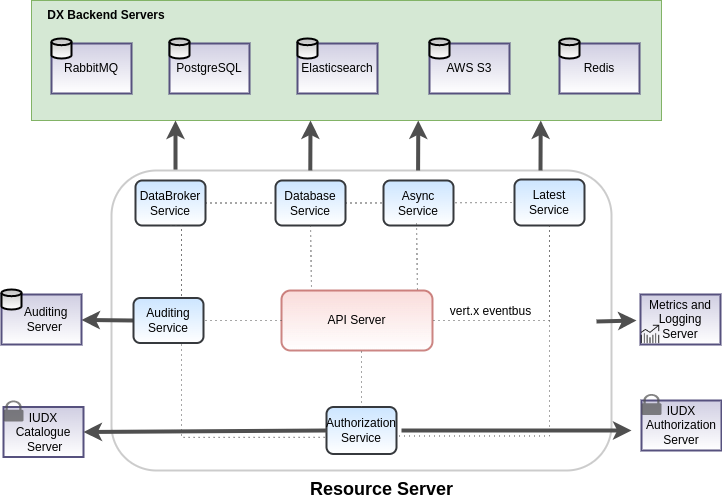

The diagram above was exported from draw.io. Its source (the exported page's mxGraphModel, read from the mxfile embedded in the PNG):
<mxGraphModel dx="1194" dy="689" grid="1" gridSize="10" guides="1" tooltips="1" connect="1" arrows="1" fold="1" page="1" pageScale="1" pageWidth="850" pageHeight="1100" math="0" shadow="0">
  <root>
    <mxCell id="0" />
    <mxCell id="1" parent="0" />
    <mxCell id="cO8nkYdjDPL5X5J_qLHi-21" value="" style="rounded=1;whiteSpace=wrap;html=1;strokeWidth=2;fillColor=none;gradientColor=none;shadow=0;sketch=0;glass=0;opacity=20;" parent="1" vertex="1">
      <mxGeometry x="170" y="240" width="500" height="300" as="geometry" />
    </mxCell>
    <mxCell id="cO8nkYdjDPL5X5J_qLHi-1" value="API Server" style="rounded=1;whiteSpace=wrap;html=1;strokeWidth=2;fillColor=#f8cecc;strokeColor=#b85450;gradientColor=#ffffff;opacity=70;" parent="1" vertex="1">
      <mxGeometry x="340" y="360" width="151" height="60" as="geometry" />
    </mxCell>
    <mxCell id="cO8nkYdjDPL5X5J_qLHi-34" style="edgeStyle=orthogonalEdgeStyle;rounded=0;orthogonalLoop=1;jettySize=auto;html=1;exitX=0.5;exitY=1;exitDx=0;exitDy=0;entryX=1;entryY=0.5;entryDx=0;entryDy=0;dashed=1;endArrow=none;endFill=0;endSize=6;strokeColor=#4F4F4F;strokeWidth=1;dashPattern=1 4;" parent="1" source="cO8nkYdjDPL5X5J_qLHi-2" target="cO8nkYdjDPL5X5J_qLHi-1" edge="1">
      <mxGeometry relative="1" as="geometry" />
    </mxCell>
    <mxCell id="cO8nkYdjDPL5X5J_qLHi-2" value="Latest&lt;br&gt;Service" style="rounded=1;whiteSpace=wrap;html=1;strokeWidth=2;fillColor=#cce5ff;strokeColor=#36393d;gradientColor=#ffffff;" parent="1" vertex="1">
      <mxGeometry x="573" y="249" width="70" height="46" as="geometry" />
    </mxCell>
    <mxCell id="cO8nkYdjDPL5X5J_qLHi-33" style="edgeStyle=orthogonalEdgeStyle;rounded=0;orthogonalLoop=1;jettySize=auto;html=1;exitX=1;exitY=0.5;exitDx=0;exitDy=0;endSize=6;strokeColor=#4F4F4F;strokeWidth=1;dashed=1;endArrow=none;endFill=0;dashPattern=1 4;" parent="1" source="cO8nkYdjDPL5X5J_qLHi-3" target="cO8nkYdjDPL5X5J_qLHi-2" edge="1">
      <mxGeometry relative="1" as="geometry" />
    </mxCell>
    <mxCell id="cO8nkYdjDPL5X5J_qLHi-36" style="edgeStyle=orthogonalEdgeStyle;rounded=0;orthogonalLoop=1;jettySize=auto;html=1;exitX=0.5;exitY=1;exitDx=0;exitDy=0;entryX=0;entryY=0.5;entryDx=0;entryDy=0;dashed=1;endArrow=none;endFill=0;endSize=6;strokeColor=#4F4F4F;strokeWidth=1;dashPattern=1 4;" parent="1" source="cO8nkYdjDPL5X5J_qLHi-3" target="cO8nkYdjDPL5X5J_qLHi-1" edge="1">
      <mxGeometry relative="1" as="geometry">
        <Array as="points">
          <mxPoint x="240" y="295" />
          <mxPoint x="240" y="390" />
        </Array>
      </mxGeometry>
    </mxCell>
    <mxCell id="cO8nkYdjDPL5X5J_qLHi-3" value="DataBroker&lt;br&gt;Service" style="rounded=1;whiteSpace=wrap;html=1;strokeWidth=2;fillColor=#cce5ff;strokeColor=#36393d;gradientColor=#ffffff;" parent="1" vertex="1">
      <mxGeometry x="194" y="250" width="70" height="45" as="geometry" />
    </mxCell>
    <mxCell id="cO8nkYdjDPL5X5J_qLHi-4" value="Authorization Service" style="rounded=1;whiteSpace=wrap;html=1;strokeWidth=2;fillColor=#cce5ff;strokeColor=#36393d;gradientColor=#ffffff;" parent="1" vertex="1">
      <mxGeometry x="385" y="476.5" width="70" height="47" as="geometry" />
    </mxCell>
    <mxCell id="cO8nkYdjDPL5X5J_qLHi-35" style="edgeStyle=orthogonalEdgeStyle;rounded=0;orthogonalLoop=1;jettySize=auto;html=1;exitX=0.5;exitY=1;exitDx=0;exitDy=0;entryX=1;entryY=0.617;entryDx=0;entryDy=0;dashed=1;endArrow=none;endFill=0;endSize=6;strokeColor=#4F4F4F;strokeWidth=1;dashPattern=1 4;entryPerimeter=0;" parent="1" source="cO8nkYdjDPL5X5J_qLHi-2" target="cO8nkYdjDPL5X5J_qLHi-4" edge="1">
      <mxGeometry relative="1" as="geometry">
        <Array as="points">
          <mxPoint x="608" y="506" />
        </Array>
      </mxGeometry>
    </mxCell>
    <mxCell id="cO8nkYdjDPL5X5J_qLHi-37" style="edgeStyle=orthogonalEdgeStyle;rounded=0;orthogonalLoop=1;jettySize=auto;html=1;exitX=0.5;exitY=1;exitDx=0;exitDy=0;entryX=0.004;entryY=0.646;entryDx=0;entryDy=0;entryPerimeter=0;dashed=1;endArrow=none;endFill=0;endSize=6;strokeColor=#4F4F4F;strokeWidth=1;dashPattern=1 4;" parent="1" source="cO8nkYdjDPL5X5J_qLHi-3" target="cO8nkYdjDPL5X5J_qLHi-4" edge="1">
      <mxGeometry relative="1" as="geometry">
        <Array as="points">
          <mxPoint x="240" y="295" />
          <mxPoint x="240" y="507" />
        </Array>
      </mxGeometry>
    </mxCell>
    <mxCell id="cO8nkYdjDPL5X5J_qLHi-22" value="" style="endArrow=classic;html=1;strokeWidth=4;strokeColor=#4F4F4F;" parent="1" edge="1">
      <mxGeometry width="50" height="50" relative="1" as="geometry">
        <mxPoint x="460" y="500" as="sourcePoint" />
        <mxPoint x="690" y="500" as="targetPoint" />
      </mxGeometry>
    </mxCell>
    <mxCell id="cO8nkYdjDPL5X5J_qLHi-28" value="" style="endArrow=classic;html=1;strokeWidth=4;strokeColor=#4F4F4F;exitX=0;exitY=0.5;exitDx=0;exitDy=0;" parent="1" source="whp1xtZvW_H45GUUnaBj-35" target="whp1xtZvW_H45GUUnaBj-32" edge="1">
      <mxGeometry width="50" height="50" relative="1" as="geometry">
        <mxPoint x="244" y="390" as="sourcePoint" />
        <mxPoint x="144" y="389" as="targetPoint" />
        <Array as="points" />
      </mxGeometry>
    </mxCell>
    <mxCell id="cO8nkYdjDPL5X5J_qLHi-38" value="&lt;font style=&quot;font-size: 12px&quot;&gt;vert.x eventbus&lt;br&gt;&lt;/font&gt;" style="text;html=1;align=center;verticalAlign=middle;resizable=0;points=[];autosize=1;rotation=0;" parent="1" vertex="1">
      <mxGeometry x="499" y="371" width="100" height="20" as="geometry" />
    </mxCell>
    <mxCell id="cO8nkYdjDPL5X5J_qLHi-42" value="" style="group" parent="1" vertex="1" connectable="0">
      <mxGeometry x="60" y="364" width="80" height="50" as="geometry" />
    </mxCell>
    <mxCell id="whp1xtZvW_H45GUUnaBj-30" value="" style="group" parent="cO8nkYdjDPL5X5J_qLHi-42" vertex="1" connectable="0">
      <mxGeometry width="80" height="50" as="geometry" />
    </mxCell>
    <mxCell id="whp1xtZvW_H45GUUnaBj-31" value="" style="group" parent="whp1xtZvW_H45GUUnaBj-30" vertex="1" connectable="0">
      <mxGeometry width="80" height="50" as="geometry" />
    </mxCell>
    <mxCell id="whp1xtZvW_H45GUUnaBj-32" value="&amp;nbsp; &amp;nbsp; &amp;nbsp; Auditing&amp;nbsp; &amp;nbsp; &amp;nbsp; Server" style="rounded=0;whiteSpace=wrap;html=1;strokeWidth=2;fillColor=#d0cee2;strokeColor=#56517e;gradientColor=#ffffff;" parent="whp1xtZvW_H45GUUnaBj-31" vertex="1">
      <mxGeometry width="80" height="50" as="geometry" />
    </mxCell>
    <mxCell id="whp1xtZvW_H45GUUnaBj-33" value="" style="strokeWidth=2;html=1;shape=mxgraph.flowchart.database;whiteSpace=wrap;gradientColor=#ffffff;fillColor=#C2C2C2;" parent="whp1xtZvW_H45GUUnaBj-31" vertex="1">
      <mxGeometry y="-5" width="20" height="20" as="geometry" />
    </mxCell>
    <mxCell id="cO8nkYdjDPL5X5J_qLHi-51" value="&lt;font style=&quot;font-size: 18px&quot;&gt;&lt;b&gt;&lt;font style=&quot;font-size: 18px&quot;&gt;Resource Server&lt;br&gt;&lt;/font&gt;&lt;/b&gt;&lt;/font&gt;" style="text;html=1;align=center;verticalAlign=middle;resizable=0;points=[];autosize=1;" parent="1" vertex="1">
      <mxGeometry x="360" y="549" width="160" height="20" as="geometry" />
    </mxCell>
    <mxCell id="cO8nkYdjDPL5X5J_qLHi-53" value="" style="group" parent="1" vertex="1" connectable="0">
      <mxGeometry x="700" y="470" width="80" height="50" as="geometry" />
    </mxCell>
    <mxCell id="cO8nkYdjDPL5X5J_qLHi-54" value="IUDX Authorization Server" style="rounded=0;whiteSpace=wrap;html=1;strokeWidth=2;fillColor=#d0cee2;strokeColor=#56517e;gradientColor=#ffffff;" parent="cO8nkYdjDPL5X5J_qLHi-53" vertex="1">
      <mxGeometry width="80" height="50" as="geometry" />
    </mxCell>
    <mxCell id="cO8nkYdjDPL5X5J_qLHi-56" value="" style="pointerEvents=1;shadow=0;dashed=0;html=1;strokeColor=none;fillColor=#505050;labelPosition=center;verticalLabelPosition=bottom;verticalAlign=top;outlineConnect=0;align=center;shape=mxgraph.office.security.lock_protected;rounded=1;glass=0;dashPattern=1 1;sketch=0;opacity=70;" parent="cO8nkYdjDPL5X5J_qLHi-53" vertex="1">
      <mxGeometry y="-6.5" width="20" height="21" as="geometry" />
    </mxCell>
    <mxCell id="0jhHVyMgcnQgMQ7u_MgV-10" value="" style="group;fillColor=#f5f5f5;strokeColor=#666666;fontColor=#333333;" parent="1" vertex="1" connectable="0">
      <mxGeometry x="62" y="476.5" width="80" height="50" as="geometry" />
    </mxCell>
    <mxCell id="0jhHVyMgcnQgMQ7u_MgV-11" value="IUDX Catalogue&lt;br&gt;&amp;nbsp;Server" style="rounded=0;whiteSpace=wrap;html=1;strokeWidth=2;fillColor=#d0cee2;strokeColor=#56517e;gradientColor=#ffffff;" parent="0jhHVyMgcnQgMQ7u_MgV-10" vertex="1">
      <mxGeometry width="80" height="50" as="geometry" />
    </mxCell>
    <mxCell id="0jhHVyMgcnQgMQ7u_MgV-12" value="" style="pointerEvents=1;shadow=0;dashed=0;html=1;strokeColor=none;fillColor=#505050;labelPosition=center;verticalLabelPosition=bottom;verticalAlign=top;outlineConnect=0;align=center;shape=mxgraph.office.security.lock_protected;rounded=1;glass=0;dashPattern=1 1;sketch=0;opacity=70;" parent="0jhHVyMgcnQgMQ7u_MgV-10" vertex="1">
      <mxGeometry y="-6.5" width="20" height="21" as="geometry" />
    </mxCell>
    <mxCell id="0jhHVyMgcnQgMQ7u_MgV-13" value="" style="endArrow=classic;html=1;strokeWidth=4;strokeColor=#4F4F4F;entryX=1;entryY=0.5;entryDx=0;entryDy=0;exitX=0;exitY=0.5;exitDx=0;exitDy=0;" parent="1" source="cO8nkYdjDPL5X5J_qLHi-4" target="0jhHVyMgcnQgMQ7u_MgV-11" edge="1">
      <mxGeometry width="50" height="50" relative="1" as="geometry">
        <mxPoint x="396" y="499.5" as="sourcePoint" />
        <mxPoint x="266" y="499.5" as="targetPoint" />
      </mxGeometry>
    </mxCell>
    <mxCell id="whp1xtZvW_H45GUUnaBj-13" value="Database &lt;br&gt;Service" style="rounded=1;whiteSpace=wrap;html=1;strokeWidth=2;fillColor=#cce5ff;strokeColor=#36393d;gradientColor=#ffffff;" parent="1" vertex="1">
      <mxGeometry x="334" y="250" width="70" height="45" as="geometry" />
    </mxCell>
    <mxCell id="whp1xtZvW_H45GUUnaBj-35" value="Auditing&lt;br&gt;Service" style="rounded=1;whiteSpace=wrap;html=1;strokeWidth=2;fillColor=#cce5ff;strokeColor=#36393d;gradientColor=#ffffff;" parent="1" vertex="1">
      <mxGeometry x="192" y="367.5" width="70" height="45" as="geometry" />
    </mxCell>
    <mxCell id="PjLjn63ynkKHrRkwIzOC-1" value="" style="group" parent="1" connectable="0" vertex="1">
      <mxGeometry x="699" y="364" width="80" height="50" as="geometry" />
    </mxCell>
    <mxCell id="PjLjn63ynkKHrRkwIzOC-2" value="Metrics and Logging Server" style="rounded=0;whiteSpace=wrap;html=1;strokeWidth=2;fillColor=#d0cee2;strokeColor=#56517e;gradientColor=#ffffff;" parent="PjLjn63ynkKHrRkwIzOC-1" vertex="1">
      <mxGeometry width="80" height="50" as="geometry" />
    </mxCell>
    <mxCell id="PjLjn63ynkKHrRkwIzOC-3" value="" style="shape=image;html=1;verticalAlign=top;verticalLabelPosition=bottom;labelBackgroundColor=#ffffff;imageAspect=0;aspect=fixed;image=https://cdn4.iconfinder.com/data/icons/app-custom-ui-1/48/Trends-128.png;dashed=1;strokeWidth=2;fillColor=none;gradientColor=#ffffff;" parent="PjLjn63ynkKHrRkwIzOC-1" vertex="1">
      <mxGeometry y="30" width="20" height="20" as="geometry" />
    </mxCell>
    <mxCell id="PjLjn63ynkKHrRkwIzOC-4" value="" style="endArrow=classic;html=1;strokeWidth=4;strokeColor=#4F4F4F;exitX=0.75;exitY=0;exitDx=0;exitDy=0;" parent="1" edge="1">
      <mxGeometry width="50" height="50" relative="1" as="geometry">
        <mxPoint x="655" y="390.9999999999999" as="sourcePoint" />
        <mxPoint x="695" y="390" as="targetPoint" />
      </mxGeometry>
    </mxCell>
    <mxCell id="HHDiR-yLUMcw9YFiAqRn-22" value="Async Service" style="rounded=1;whiteSpace=wrap;html=1;strokeWidth=2;fillColor=#cce5ff;strokeColor=#36393d;gradientColor=#ffffff;" parent="1" vertex="1">
      <mxGeometry x="442" y="250" width="70" height="45" as="geometry" />
    </mxCell>
    <mxCell id="HHDiR-yLUMcw9YFiAqRn-39" value="" style="endArrow=none;dashed=1;html=1;rounded=0;exitX=0.5;exitY=1;exitDx=0;exitDy=0;entryX=0.199;entryY=0;entryDx=0;entryDy=0;entryPerimeter=0;strokeColor=#4F4F4F;endFill=0;endSize=6;strokeWidth=1;dashPattern=1 4;" parent="1" source="whp1xtZvW_H45GUUnaBj-13" target="cO8nkYdjDPL5X5J_qLHi-1" edge="1">
      <mxGeometry width="50" height="50" relative="1" as="geometry">
        <mxPoint x="450" y="410" as="sourcePoint" />
        <mxPoint x="500" y="360" as="targetPoint" />
      </mxGeometry>
    </mxCell>
    <mxCell id="HHDiR-yLUMcw9YFiAqRn-42" value="" style="endArrow=none;dashed=1;html=1;rounded=0;exitX=0.5;exitY=1;exitDx=0;exitDy=0;entryX=0.199;entryY=0;entryDx=0;entryDy=0;entryPerimeter=0;strokeColor=#4F4F4F;endFill=0;endSize=6;strokeWidth=1;dashPattern=1 4;" parent="1" edge="1">
      <mxGeometry width="50" height="50" relative="1" as="geometry">
        <mxPoint x="475" y="293" as="sourcePoint" />
        <mxPoint x="476.049" y="363" as="targetPoint" />
      </mxGeometry>
    </mxCell>
    <mxCell id="HHDiR-yLUMcw9YFiAqRn-43" value="" style="endArrow=none;dashed=1;html=1;rounded=0;exitX=0.5;exitY=1;exitDx=0;exitDy=0;entryX=0.5;entryY=0;entryDx=0;entryDy=0;strokeColor=#4F4F4F;endFill=0;endSize=6;strokeWidth=1;dashPattern=1 4;" parent="1" target="cO8nkYdjDPL5X5J_qLHi-4" edge="1">
      <mxGeometry width="50" height="50" relative="1" as="geometry">
        <mxPoint x="420" y="421" as="sourcePoint" />
        <mxPoint x="421.049" y="491" as="targetPoint" />
      </mxGeometry>
    </mxCell>
    <mxCell id="z8AJcw76ohPAQX8SkBca-5" value="" style="group" parent="1" vertex="1" connectable="0">
      <mxGeometry x="90" y="70" width="630" height="120" as="geometry" />
    </mxCell>
    <mxCell id="z8AJcw76ohPAQX8SkBca-4" value="" style="rounded=0;whiteSpace=wrap;html=1;fillColor=#d5e8d4;strokeColor=#82b366;" parent="z8AJcw76ohPAQX8SkBca-5" vertex="1">
      <mxGeometry width="630" height="120" as="geometry" />
    </mxCell>
    <mxCell id="z8AJcw76ohPAQX8SkBca-7" value="&lt;b&gt;DX Backend Servers&lt;/b&gt;" style="text;html=1;strokeColor=none;fillColor=none;align=center;verticalAlign=middle;whiteSpace=wrap;rounded=0;" parent="z8AJcw76ohPAQX8SkBca-5" vertex="1">
      <mxGeometry width="150" height="30" as="geometry" />
    </mxCell>
    <mxCell id="cO8nkYdjDPL5X5J_qLHi-61" value="" style="group" parent="z8AJcw76ohPAQX8SkBca-5" vertex="1" connectable="0">
      <mxGeometry x="528" y="43" width="80" height="50" as="geometry" />
    </mxCell>
    <mxCell id="cO8nkYdjDPL5X5J_qLHi-57" value="" style="group" parent="cO8nkYdjDPL5X5J_qLHi-61" vertex="1" connectable="0">
      <mxGeometry width="80" height="50" as="geometry" />
    </mxCell>
    <mxCell id="cO8nkYdjDPL5X5J_qLHi-58" value="Redis" style="rounded=0;whiteSpace=wrap;html=1;strokeWidth=2;fillColor=#d0cee2;strokeColor=#56517e;gradientColor=#ffffff;" parent="cO8nkYdjDPL5X5J_qLHi-57" vertex="1">
      <mxGeometry width="80" height="50" as="geometry" />
    </mxCell>
    <mxCell id="cO8nkYdjDPL5X5J_qLHi-60" value="" style="strokeWidth=2;html=1;shape=mxgraph.flowchart.database;whiteSpace=wrap;gradientColor=#ffffff;fillColor=#C2C2C2;" parent="cO8nkYdjDPL5X5J_qLHi-57" vertex="1">
      <mxGeometry y="-5" width="20" height="20" as="geometry" />
    </mxCell>
    <mxCell id="whp1xtZvW_H45GUUnaBj-14" value="" style="group" parent="z8AJcw76ohPAQX8SkBca-5" vertex="1" connectable="0">
      <mxGeometry x="266" y="43" width="80" height="50" as="geometry" />
    </mxCell>
    <mxCell id="whp1xtZvW_H45GUUnaBj-15" value="" style="group" parent="whp1xtZvW_H45GUUnaBj-14" vertex="1" connectable="0">
      <mxGeometry width="80" height="50" as="geometry" />
    </mxCell>
    <mxCell id="whp1xtZvW_H45GUUnaBj-16" value="Elasticsearch" style="rounded=0;whiteSpace=wrap;html=1;strokeWidth=2;fillColor=#d0cee2;strokeColor=#56517e;gradientColor=#ffffff;" parent="whp1xtZvW_H45GUUnaBj-15" vertex="1">
      <mxGeometry width="80" height="50" as="geometry" />
    </mxCell>
    <mxCell id="whp1xtZvW_H45GUUnaBj-17" value="" style="strokeWidth=2;html=1;shape=mxgraph.flowchart.database;whiteSpace=wrap;gradientColor=#ffffff;fillColor=#C2C2C2;" parent="whp1xtZvW_H45GUUnaBj-15" vertex="1">
      <mxGeometry y="-5" width="20" height="20" as="geometry" />
    </mxCell>
    <mxCell id="HHDiR-yLUMcw9YFiAqRn-3" value="#2A2E32" style="group" parent="z8AJcw76ohPAQX8SkBca-5" vertex="1" connectable="0">
      <mxGeometry x="138" y="43" width="80" height="50" as="geometry" />
    </mxCell>
    <mxCell id="HHDiR-yLUMcw9YFiAqRn-4" value="" style="group" parent="HHDiR-yLUMcw9YFiAqRn-3" vertex="1" connectable="0">
      <mxGeometry width="80" height="50" as="geometry" />
    </mxCell>
    <mxCell id="HHDiR-yLUMcw9YFiAqRn-5" value="PostgreSQL" style="rounded=0;whiteSpace=wrap;html=1;strokeWidth=2;fillColor=#d0cee2;strokeColor=#56517e;gradientColor=#ffffff;" parent="HHDiR-yLUMcw9YFiAqRn-4" vertex="1">
      <mxGeometry width="80" height="50" as="geometry" />
    </mxCell>
    <mxCell id="HHDiR-yLUMcw9YFiAqRn-6" value="" style="strokeWidth=2;html=1;shape=mxgraph.flowchart.database;whiteSpace=wrap;gradientColor=#ffffff;fillColor=#C2C2C2;" parent="HHDiR-yLUMcw9YFiAqRn-4" vertex="1">
      <mxGeometry y="-5" width="20" height="20" as="geometry" />
    </mxCell>
    <mxCell id="HHDiR-yLUMcw9YFiAqRn-18" value="#2A2E32" style="group" parent="z8AJcw76ohPAQX8SkBca-5" vertex="1" connectable="0">
      <mxGeometry x="398" y="43" width="80" height="50" as="geometry" />
    </mxCell>
    <mxCell id="HHDiR-yLUMcw9YFiAqRn-19" value="" style="group" parent="HHDiR-yLUMcw9YFiAqRn-18" vertex="1" connectable="0">
      <mxGeometry width="80" height="50" as="geometry" />
    </mxCell>
    <mxCell id="HHDiR-yLUMcw9YFiAqRn-20" value="AWS S3" style="rounded=0;whiteSpace=wrap;html=1;strokeWidth=2;fillColor=#d0cee2;strokeColor=#56517e;gradientColor=#ffffff;" parent="HHDiR-yLUMcw9YFiAqRn-19" vertex="1">
      <mxGeometry width="80" height="50" as="geometry" />
    </mxCell>
    <mxCell id="HHDiR-yLUMcw9YFiAqRn-21" value="" style="strokeWidth=2;html=1;shape=mxgraph.flowchart.database;whiteSpace=wrap;gradientColor=#ffffff;fillColor=#C2C2C2;" parent="HHDiR-yLUMcw9YFiAqRn-19" vertex="1">
      <mxGeometry y="-5" width="20" height="20" as="geometry" />
    </mxCell>
    <mxCell id="HHDiR-yLUMcw9YFiAqRn-45" value="" style="group;fillColor=#33FF33;strokeColor=#b85450;" parent="z8AJcw76ohPAQX8SkBca-5" vertex="1" connectable="0">
      <mxGeometry x="20" y="43" width="80" height="50" as="geometry" />
    </mxCell>
    <mxCell id="HHDiR-yLUMcw9YFiAqRn-46" value="" style="group" parent="HHDiR-yLUMcw9YFiAqRn-45" vertex="1" connectable="0">
      <mxGeometry width="80" height="50" as="geometry" />
    </mxCell>
    <mxCell id="HHDiR-yLUMcw9YFiAqRn-47" value="RabbitMQ" style="rounded=0;whiteSpace=wrap;html=1;strokeWidth=2;fillColor=#d0cee2;strokeColor=#56517e;gradientColor=#ffffff;" parent="HHDiR-yLUMcw9YFiAqRn-46" vertex="1">
      <mxGeometry width="80" height="50" as="geometry" />
    </mxCell>
    <mxCell id="HHDiR-yLUMcw9YFiAqRn-48" value="" style="strokeWidth=2;html=1;shape=mxgraph.flowchart.database;whiteSpace=wrap;gradientColor=#ffffff;fillColor=#C2C2C2;" parent="HHDiR-yLUMcw9YFiAqRn-46" vertex="1">
      <mxGeometry y="-5" width="20" height="20" as="geometry" />
    </mxCell>
    <mxCell id="z8AJcw76ohPAQX8SkBca-6" value="" style="endArrow=classic;html=1;strokeWidth=4;strokeColor=#4F4F4F;exitX=0.128;exitY=-0.003;exitDx=0;exitDy=0;exitPerimeter=0;" parent="1" source="cO8nkYdjDPL5X5J_qLHi-21" edge="1">
      <mxGeometry width="50" height="50" relative="1" as="geometry">
        <mxPoint x="246" y="220.57" as="sourcePoint" />
        <mxPoint x="234" y="190" as="targetPoint" />
        <Array as="points" />
      </mxGeometry>
    </mxCell>
    <mxCell id="z8AJcw76ohPAQX8SkBca-11" value="" style="endArrow=classic;html=1;strokeWidth=4;strokeColor=#4F4F4F;exitX=0.128;exitY=-0.003;exitDx=0;exitDy=0;exitPerimeter=0;" parent="1" edge="1">
      <mxGeometry width="50" height="50" relative="1" as="geometry">
        <mxPoint x="368.79" y="240.00000000000003" as="sourcePoint" />
        <mxPoint x="369" y="190" as="targetPoint" />
        <Array as="points" />
      </mxGeometry>
    </mxCell>
    <mxCell id="z8AJcw76ohPAQX8SkBca-16" value="" style="endArrow=classic;html=1;strokeWidth=4;strokeColor=#4F4F4F;exitX=0.128;exitY=-0.003;exitDx=0;exitDy=0;exitPerimeter=0;" parent="1" edge="1">
      <mxGeometry width="50" height="50" relative="1" as="geometry">
        <mxPoint x="476.58" y="239.9999999999999" as="sourcePoint" />
        <mxPoint x="476.79" y="190" as="targetPoint" />
        <Array as="points" />
      </mxGeometry>
    </mxCell>
    <mxCell id="z8AJcw76ohPAQX8SkBca-17" value="" style="endArrow=classic;html=1;strokeWidth=4;strokeColor=#4F4F4F;exitX=0.128;exitY=-0.003;exitDx=0;exitDy=0;exitPerimeter=0;" parent="1" edge="1">
      <mxGeometry width="50" height="50" relative="1" as="geometry">
        <mxPoint x="598.9999999999999" y="239.9999999999999" as="sourcePoint" />
        <mxPoint x="599.2099999999999" y="190" as="targetPoint" />
        <Array as="points" />
      </mxGeometry>
    </mxCell>
  </root>
</mxGraphModel>